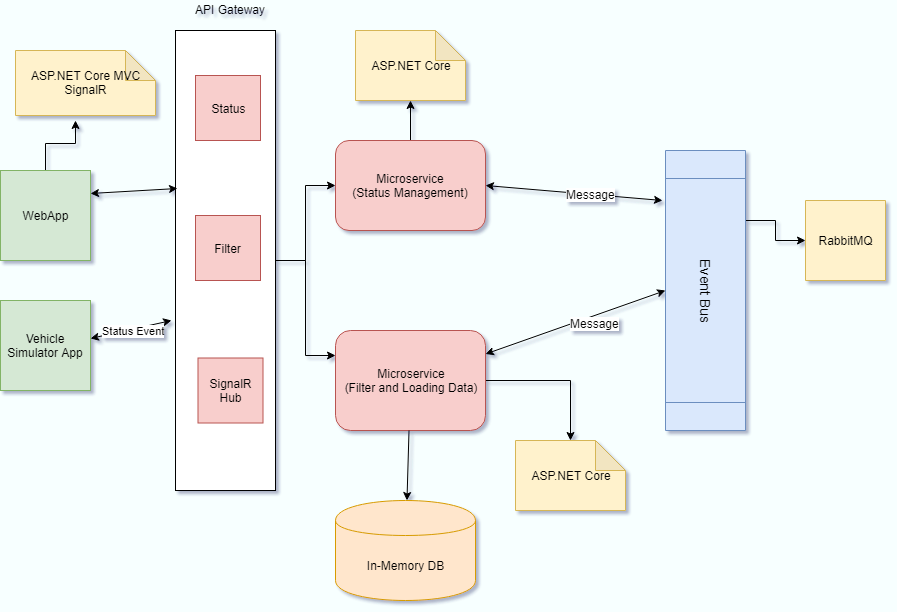

The diagram above was exported from draw.io. Its source (the exported page's mxGraphModel, read from the mxfile embedded in the PNG):
<mxGraphModel dx="1489" dy="576" grid="1" gridSize="10" guides="1" tooltips="1" connect="1" arrows="1" fold="1" page="1" pageScale="1" pageWidth="1100" pageHeight="850" background="#F7FFFF" math="0" shadow="1">
  <root>
    <mxCell id="0" />
    <mxCell id="1" parent="0" />
    <mxCell id="XxfV8XNLUK1JlgwXwb3G-1" style="edgeStyle=orthogonalEdgeStyle;rounded=0;orthogonalLoop=1;jettySize=auto;html=1;entryX=0.429;entryY=1.077;entryDx=0;entryDy=0;entryPerimeter=0;align=center;" parent="1" source="FleIPKsiyLuBR789b7k4-1" target="FleIPKsiyLuBR789b7k4-24" edge="1">
      <mxGeometry relative="1" as="geometry" />
    </mxCell>
    <mxCell id="FleIPKsiyLuBR789b7k4-1" value="WebApp&lt;br&gt;" style="whiteSpace=wrap;html=1;aspect=fixed;fillColor=#d5e8d4;strokeColor=#82b366;align=center;" parent="1" vertex="1">
      <mxGeometry x="125" y="335" width="90" height="90" as="geometry" />
    </mxCell>
    <mxCell id="FleIPKsiyLuBR789b7k4-28" style="edgeStyle=orthogonalEdgeStyle;rounded=0;orthogonalLoop=1;jettySize=auto;html=1;entryX=0.5;entryY=1;entryDx=0;entryDy=0;entryPerimeter=0;align=center;" parent="1" source="FleIPKsiyLuBR789b7k4-2" target="FleIPKsiyLuBR789b7k4-26" edge="1">
      <mxGeometry relative="1" as="geometry" />
    </mxCell>
    <mxCell id="FleIPKsiyLuBR789b7k4-2" value="Microservice&lt;br&gt;(Status Management)&lt;br&gt;" style="rounded=1;whiteSpace=wrap;html=1;fillColor=#f8cecc;strokeColor=#b85450;align=center;" parent="1" vertex="1">
      <mxGeometry x="460" y="305" width="150" height="90" as="geometry" />
    </mxCell>
    <mxCell id="FleIPKsiyLuBR789b7k4-31" style="edgeStyle=orthogonalEdgeStyle;rounded=0;orthogonalLoop=1;jettySize=auto;html=1;align=center;" parent="1" source="FleIPKsiyLuBR789b7k4-3" target="FleIPKsiyLuBR789b7k4-30" edge="1">
      <mxGeometry relative="1" as="geometry" />
    </mxCell>
    <mxCell id="FleIPKsiyLuBR789b7k4-3" value="Microservice&lt;br&gt;(Filter and Loading Data)&lt;br&gt;" style="rounded=1;whiteSpace=wrap;html=1;fillColor=#f8cecc;strokeColor=#b85450;align=center;" parent="1" vertex="1">
      <mxGeometry x="460" y="495" width="150" height="100" as="geometry" />
    </mxCell>
    <mxCell id="FleIPKsiyLuBR789b7k4-14" value="In-Memory DB" style="shape=cylinder;whiteSpace=wrap;html=1;boundedLbl=1;backgroundOutline=1;fillColor=#ffe6cc;strokeColor=#d79b00;align=center;" parent="1" vertex="1">
      <mxGeometry x="460" y="665" width="140" height="100" as="geometry" />
    </mxCell>
    <mxCell id="FleIPKsiyLuBR789b7k4-15" value="" style="endArrow=classic;html=1;align=center;" parent="1" source="FleIPKsiyLuBR789b7k4-3" target="FleIPKsiyLuBR789b7k4-14" edge="1">
      <mxGeometry width="50" height="50" relative="1" as="geometry">
        <mxPoint x="620" y="775" as="sourcePoint" />
        <mxPoint x="670" y="725" as="targetPoint" />
      </mxGeometry>
    </mxCell>
    <mxCell id="XxfV8XNLUK1JlgwXwb3G-10" style="edgeStyle=orthogonalEdgeStyle;rounded=0;orthogonalLoop=1;jettySize=auto;html=1;exitX=0.25;exitY=0;exitDx=0;exitDy=0;align=center;" parent="1" source="FleIPKsiyLuBR789b7k4-17" target="XxfV8XNLUK1JlgwXwb3G-7" edge="1">
      <mxGeometry relative="1" as="geometry" />
    </mxCell>
    <mxCell id="FleIPKsiyLuBR789b7k4-17" value="&lt;h3&gt;&lt;span style=&quot;font-weight: normal&quot;&gt;Event Bus&lt;/span&gt;&lt;/h3&gt;" style="shape=process;whiteSpace=wrap;html=1;backgroundOutline=1;fillColor=#dae8fc;strokeColor=#6c8ebf;rotation=90;align=center;" parent="1" vertex="1">
      <mxGeometry x="690" y="415" width="280" height="80" as="geometry" />
    </mxCell>
    <mxCell id="FleIPKsiyLuBR789b7k4-24" value="ASP.NET Core MVC&lt;br&gt;SignalR&lt;br&gt;" style="shape=note;whiteSpace=wrap;html=1;backgroundOutline=1;darkOpacity=0.05;fillColor=#fff2cc;strokeColor=#d6b656;align=center;" parent="1" vertex="1">
      <mxGeometry x="140" y="215" width="140" height="65" as="geometry" />
    </mxCell>
    <mxCell id="FleIPKsiyLuBR789b7k4-26" value="ASP.NET Core&lt;br&gt;" style="shape=note;whiteSpace=wrap;html=1;backgroundOutline=1;darkOpacity=0.05;fillColor=#fff2cc;strokeColor=#d6b656;align=center;" parent="1" vertex="1">
      <mxGeometry x="480" y="195" width="110" height="70" as="geometry" />
    </mxCell>
    <mxCell id="FleIPKsiyLuBR789b7k4-30" value="ASP.NET Core&lt;br&gt;" style="shape=note;whiteSpace=wrap;html=1;backgroundOutline=1;darkOpacity=0.05;fillColor=#fff2cc;strokeColor=#d6b656;align=center;" parent="1" vertex="1">
      <mxGeometry x="640" y="605" width="110" height="70" as="geometry" />
    </mxCell>
    <mxCell id="DoJTaxZS2ojasBFzQTT4-4" value="" style="endArrow=classic;startArrow=classic;html=1;exitX=0.5;exitY=1;exitDx=0;exitDy=0;align=center;" parent="1" source="FleIPKsiyLuBR789b7k4-17" target="FleIPKsiyLuBR789b7k4-3" edge="1">
      <mxGeometry width="50" height="50" relative="1" as="geometry">
        <mxPoint x="940" y="895" as="sourcePoint" />
        <mxPoint x="990" y="845" as="targetPoint" />
      </mxGeometry>
    </mxCell>
    <mxCell id="DoJTaxZS2ojasBFzQTT4-5" value="Message&lt;br&gt;" style="text;html=1;resizable=0;points=[];align=center;verticalAlign=middle;labelBackgroundColor=#ffffff;" parent="DoJTaxZS2ojasBFzQTT4-4" vertex="1" connectable="0">
      <mxGeometry x="-0.1806" y="7" relative="1" as="geometry">
        <mxPoint as="offset" />
      </mxGeometry>
    </mxCell>
    <mxCell id="XxfV8XNLUK1JlgwXwb3G-18" style="edgeStyle=orthogonalEdgeStyle;rounded=0;orthogonalLoop=1;jettySize=auto;html=1;align=center;" parent="1" source="XxfV8XNLUK1JlgwXwb3G-3" target="FleIPKsiyLuBR789b7k4-2" edge="1">
      <mxGeometry relative="1" as="geometry" />
    </mxCell>
    <mxCell id="XxfV8XNLUK1JlgwXwb3G-19" style="edgeStyle=orthogonalEdgeStyle;rounded=0;orthogonalLoop=1;jettySize=auto;html=1;entryX=0;entryY=0.25;entryDx=0;entryDy=0;align=center;" parent="1" source="XxfV8XNLUK1JlgwXwb3G-3" target="FleIPKsiyLuBR789b7k4-3" edge="1">
      <mxGeometry relative="1" as="geometry" />
    </mxCell>
    <mxCell id="XxfV8XNLUK1JlgwXwb3G-3" value="" style="rounded=0;whiteSpace=wrap;html=1;horizontal=1;align=center;" parent="1" vertex="1">
      <mxGeometry x="300" y="195" width="100" height="460" as="geometry" />
    </mxCell>
    <mxCell id="XxfV8XNLUK1JlgwXwb3G-4" value="Vehicle Simulator App&lt;br&gt;" style="whiteSpace=wrap;html=1;aspect=fixed;fillColor=#d5e8d4;strokeColor=#82b366;align=center;" parent="1" vertex="1">
      <mxGeometry x="125" y="465" width="90" height="90" as="geometry" />
    </mxCell>
    <mxCell id="XxfV8XNLUK1JlgwXwb3G-6" value="" style="endArrow=classic;startArrow=classic;html=1;exitX=1;exitY=0.25;exitDx=0;exitDy=0;entryX=0.02;entryY=0.343;entryDx=0;entryDy=0;entryPerimeter=0;align=center;" parent="1" source="FleIPKsiyLuBR789b7k4-1" target="XxfV8XNLUK1JlgwXwb3G-3" edge="1">
      <mxGeometry width="50" height="50" relative="1" as="geometry">
        <mxPoint x="230" y="405" as="sourcePoint" />
        <mxPoint x="280" y="355" as="targetPoint" />
      </mxGeometry>
    </mxCell>
    <mxCell id="XxfV8XNLUK1JlgwXwb3G-7" value="RabbitMQ" style="whiteSpace=wrap;html=1;aspect=fixed;fillColor=#fff2cc;strokeColor=#d6b656;direction=south;align=center;" parent="1" vertex="1">
      <mxGeometry x="930" y="365" width="80" height="80" as="geometry" />
    </mxCell>
    <mxCell id="XxfV8XNLUK1JlgwXwb3G-12" value="" style="endArrow=classic;startArrow=classic;html=1;exitX=1;exitY=0.5;exitDx=0;exitDy=0;entryX=0.179;entryY=1.038;entryDx=0;entryDy=0;entryPerimeter=0;align=center;" parent="1" source="FleIPKsiyLuBR789b7k4-2" target="FleIPKsiyLuBR789b7k4-17" edge="1">
      <mxGeometry width="50" height="50" relative="1" as="geometry">
        <mxPoint x="650" y="375" as="sourcePoint" />
        <mxPoint x="700" y="325" as="targetPoint" />
      </mxGeometry>
    </mxCell>
    <mxCell id="XxfV8XNLUK1JlgwXwb3G-13" value="Message" style="text;html=1;resizable=0;points=[];align=center;verticalAlign=middle;labelBackgroundColor=#ffffff;" parent="XxfV8XNLUK1JlgwXwb3G-12" vertex="1" connectable="0">
      <mxGeometry x="0.1865" relative="1" as="geometry">
        <mxPoint as="offset" />
      </mxGeometry>
    </mxCell>
    <mxCell id="XxfV8XNLUK1JlgwXwb3G-14" value="API Gateway" style="text;html=1;resizable=0;points=[];autosize=1;align=center;verticalAlign=top;spacingTop=-4;" parent="1" vertex="1">
      <mxGeometry x="310" y="165" width="90" height="20" as="geometry" />
    </mxCell>
    <mxCell id="XxfV8XNLUK1JlgwXwb3G-15" value="Status" style="whiteSpace=wrap;html=1;aspect=fixed;fillColor=#f8cecc;strokeColor=#b85450;align=center;" parent="1" vertex="1">
      <mxGeometry x="320" y="240" width="65" height="65" as="geometry" />
    </mxCell>
    <mxCell id="XxfV8XNLUK1JlgwXwb3G-16" value="Filter" style="whiteSpace=wrap;html=1;aspect=fixed;fillColor=#f8cecc;strokeColor=#b85450;align=center;" parent="1" vertex="1">
      <mxGeometry x="320" y="380" width="65" height="65" as="geometry" />
    </mxCell>
    <mxCell id="XxfV8XNLUK1JlgwXwb3G-17" value="SignalR Hub" style="whiteSpace=wrap;html=1;aspect=fixed;fillColor=#f8cecc;strokeColor=#b85450;align=center;" parent="1" vertex="1">
      <mxGeometry x="322.5" y="522.5" width="65" height="65" as="geometry" />
    </mxCell>
    <mxCell id="XxfV8XNLUK1JlgwXwb3G-20" value="" style="endArrow=classic;startArrow=classic;html=1;exitX=1;exitY=0.422;exitDx=0;exitDy=0;exitPerimeter=0;entryX=-0.04;entryY=0.63;entryDx=0;entryDy=0;entryPerimeter=0;align=center;" parent="1" source="XxfV8XNLUK1JlgwXwb3G-4" target="XxfV8XNLUK1JlgwXwb3G-3" edge="1">
      <mxGeometry width="50" height="50" relative="1" as="geometry">
        <mxPoint x="230" y="535" as="sourcePoint" />
        <mxPoint x="280" y="485" as="targetPoint" />
      </mxGeometry>
    </mxCell>
    <mxCell id="XxfV8XNLUK1JlgwXwb3G-21" value="Status Event" style="text;html=1;resizable=0;points=[];align=center;verticalAlign=middle;labelBackgroundColor=#ffffff;fontColor=#000000;fontSize=11;" parent="XxfV8XNLUK1JlgwXwb3G-20" vertex="1" connectable="0">
      <mxGeometry x="0.4667" y="2" relative="1" as="geometry">
        <mxPoint x="-16.5" y="7" as="offset" />
      </mxGeometry>
    </mxCell>
  </root>
</mxGraphModel>